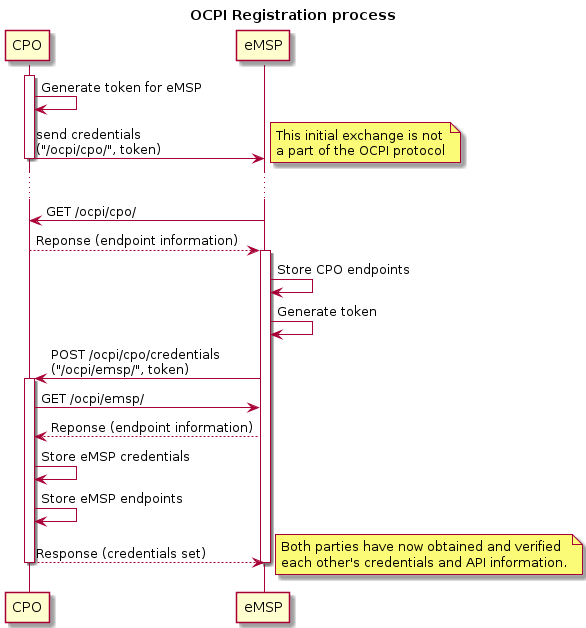

The diagram above was rendered by PlantUML. Its source (embedded in the PNG):
@startuml
title OCPI Registration process

participant CPO
participant eMSP


activate CPO
CPO -> CPO: Generate token for eMSP
CPO -> eMSP: send credentials \n("/ocpi/cpo/", token)
deactivate CPO

note right
    This initial exchange is not
    a part of the OCPI protocol
end note

...

CPO <- eMSP: GET /ocpi/cpo/
CPO --> eMSP: Reponse (endpoint information)

activate eMSP
eMSP -> eMSP: Store CPO endpoints
eMSP -> eMSP: Generate token
CPO <- eMSP: POST /ocpi/cpo/credentials \n("/ocpi/emsp/", token)

activate CPO
CPO -> eMSP: GET /ocpi/emsp/
CPO <-- eMSP: Reponse (endpoint information)
CPO -> CPO: Store eMSP credentials
CPO -> CPO: Store eMSP endpoints
CPO --> eMSP: Response (credentials set)
deactivate CPO

deactivate eMSP

note right
    Both parties have now obtained and verified
    each other's credentials and API information.
end note

@enduml